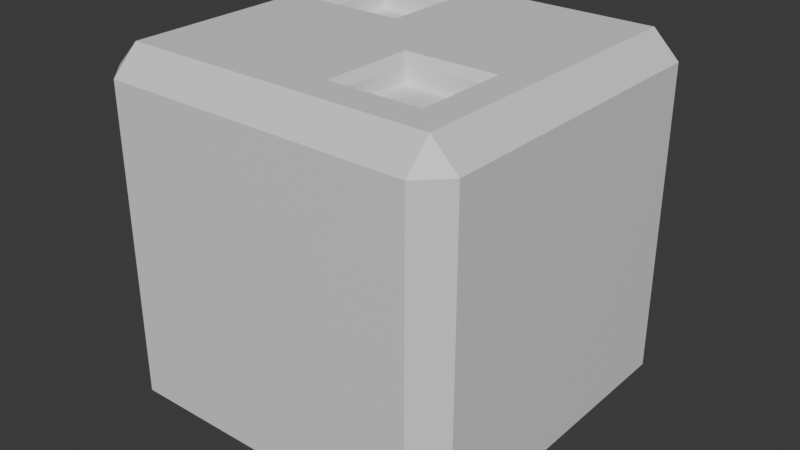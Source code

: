 # Source: Server.blend  (saved by Blender 4.2.66; exported with 4.5.12 LTS)
import bpy
from mathutils import Matrix  # noqa: F401  (used for matrix-valued properties, if any)

bpy.ops.wm.read_factory_settings(use_empty=True)
scene = bpy.context.scene
scene.name = 'Scene'

# ---- collections
col_collection = bpy.data.collections.new('Collection'); scene.collection.children.link(col_collection)

# ---- materials (node trees are filled in below, after node groups)
mat_material = bpy.data.materials.new('Material')
mat_material.alpha_threshold = 0.0
mat_material.use_transparent_shadow = False
mat_material.roughness = 0.5
mat_material.line_color = (0.0, 0.0, 0.0, 1.0)

# ---- material node trees
mat_material.use_nodes = True; mat_material.node_tree.nodes.clear()
_N = mat_material.node_tree.nodes; _L = mat_material.node_tree.links
n0 = _N.new('ShaderNodeOutputMaterial'); n0.name = 'Material Output'; n0.location = (300, 300)
n1 = _N.new('ShaderNodeBsdfPrincipled'); n1.name = 'Principled BSDF'; n1.location = (10, 300)
n1.inputs[3].default_value = 1.45
_L.new(n1.outputs[0], n0.inputs[0])
n0.is_active_output = True

# ---- world
world_world = bpy.data.worlds.new('World'); scene.world = world_world
world_world.use_nodes = True; world_world.node_tree.nodes.clear()
_N = world_world.node_tree.nodes; _L = world_world.node_tree.links
n0 = _N.new('ShaderNodeOutputWorld'); n0.name = 'World Output'; n0.location = (300, 300)
n1 = _N.new('ShaderNodeBackground'); n1.name = 'Background'; n1.location = (10, 300)
n1.inputs[0].default_value = (0.05088, 0.05088, 0.05088, 1.0)
_L.new(n1.outputs[0], n0.inputs[0])
n0.is_active_output = True
world_world.color = (0.05088, 0.05088, 0.05088)
world_world.sun_shadow_jitter_overblur = 0.0

# ---- meshes
me_cube = bpy.data.meshes.new('Cube')
me_cube.from_pydata([(0.8561, 1.0, 0.8561), (0.8561, 0.8561, 1.0), (1.0, 0.8561, 0.8561), (0.8561, 0.8561, -1.0), (0.8561, 1.0, -0.8561), (1.0, 0.8561, -0.8561), (1.0, -0.8561, 0.8561), (0.8561, -0.8561, 1.0), (0.8561, -1.0, 0.8561), (1.0, -0.8561, -0.8561), (0.8561, -1.0, -0.8561), (0.8561, -0.8561, -1.0), (-0.8561, 1.0, 0.8561), (-1.0, 0.8561, 0.8561), (-0.8561, 0.8561, 1.0), (-1.0, 0.8561, -0.8561), (-0.8561, 1.0, -0.8561), (-0.8561, 0.8561, -1.0), (-1.0, -0.8561, 0.8561), (-0.8561, -1.0, 0.8561), (-0.8561, -0.8561, 1.0), (-0.8561, -0.8561, -1.0), (-0.8561, -1.0, -0.8561), (-1.0, -0.8561, -0.8561), (0.0, -0.8561, 1.0), (0.8561, 0.0, 1.0), (-0.8561, 0.0, 1.0), (0.0, 0.8561, 1.0), (0.0, 0.0, 1.0), (-0.428, -0.8561, 1.0), (0.8561, -0.428, 1.0), (-0.8561, 0.428, 1.0), (0.428, 0.8561, 1.0), (0.428, -0.8561, 1.0), (0.8561, 0.428, 1.0), (-0.8561, -0.428, 1.0), (-0.428, 0.8561, 1.0), (0.0, -0.428, 1.0), (0.0, 0.428, 1.0), (0.428, 0.0, 1.0), (-0.428, 0.0, 1.0), (0.428, 0.428, 1.0), (-0.428, -0.428, 1.0), (-0.6421, -0.8561, 1.0), (0.8561, -0.6421, 1.0), (-0.8561, 0.6421, 1.0), (0.6421, 0.8561, 1.0), (0.214, -0.8561, 1.0), (0.8561, 0.214, 1.0), (-0.8561, -0.214, 1.0), (-0.214, 0.8561, 1.0), (0.0, -0.6421, 1.0), (0.0, 0.214, 1.0), (0.6421, 0.0, 1.0), (-0.214, 0.0, 1.0), (-0.214, -0.8561, 1.0), (0.8561, -0.214, 1.0), (-0.8561, 0.214, 1.0), (0.214, 0.8561, 1.0), (0.6421, -0.8561, 1.0), (0.8561, 0.6421, 1.0), (-0.8561, -0.6421, 1.0), (-0.6421, 0.8561, 1.0), (0.0, -0.214, 1.0), (0.0, 0.6421, 1.0), (0.214, 0.0, 1.0), (-0.6421, 0.0, 1.0), (0.428, 0.214, 1.0), (0.428, 0.6421, 1.0), (0.6421, 0.428, 1.0), (0.214, 0.428, 1.0), (-0.428, -0.6421, 1.0), (-0.428, -0.214, 1.0), (-0.214, -0.428, 1.0), (-0.6421, -0.428, 1.0), (-0.6421, -0.214, 1.0), (-0.214, -0.214, 1.0), (-0.214, -0.6421, 1.0), (0.214, 0.6421, 1.0), (0.6421, 0.6421, 1.0), (0.6421, 0.214, 1.0), (0.214, 0.214, 1.0), (-0.6421, -0.6421, 1.0), (-0.4076, 0.4485, 0.8603), (-0.4485, 0.4485, 0.8603), (-0.4485, 0.4076, 0.8603), (-0.4076, 0.4076, 0.8603), (0.4485, -0.4076, 0.8603), (0.4076, -0.4076, 0.8603), (0.4076, -0.4485, 0.8603), (0.4485, -0.4485, 0.8603), (-0.4485, 0.2344, 0.8603), (-0.428, 0.214, 0.8807), (-0.4076, 0.2344, 0.8603), (-0.4076, 0.6217, 0.8603), (-0.428, 0.6421, 0.8807), (-0.4485, 0.6217, 0.8603), (-0.2344, 0.4076, 0.8603), (-0.214, 0.428, 0.8807), (-0.2344, 0.4485, 0.8603), (-0.6217, 0.4076, 0.8603), (-0.6217, 0.4485, 0.8603), (-0.6421, 0.428, 0.8807), (0.4076, -0.6217, 0.8603), (0.428, -0.6421, 0.8807), (0.4485, -0.6217, 0.8603), (0.4485, -0.2344, 0.8603), (0.428, -0.214, 0.8807), (0.4076, -0.2344, 0.8603), (0.6217, -0.4485, 0.8603), (0.6421, -0.428, 0.8807), (0.6217, -0.4076, 0.8603), (0.2344, -0.4485, 0.8603), (0.2344, -0.4076, 0.8603), (0.214, -0.428, 0.8807), (0.2344, -0.2344, 0.8603), (0.214, -0.214, 0.8807), (0.6217, -0.2344, 0.8603), (0.6421, -0.214, 0.8807), (0.6217, -0.6217, 0.8603), (0.6421, -0.6421, 0.8807), (-0.6217, 0.6217, 0.8603), (-0.6421, 0.6421, 0.8807), (-0.2344, 0.6217, 0.8603), (-0.214, 0.6421, 0.8807), (-0.2344, 0.2344, 0.8603), (-0.214, 0.214, 0.8807), (-0.6421, 0.214, 0.8807), (-0.6217, 0.2344, 0.8603), (0.214, -0.6421, 0.8807), (0.2344, -0.6217, 0.8603), (-0.428, 0.214, 0.9589), (-0.428, 0.173, 1.0), (-0.428, 0.6421, 0.9589), (-0.428, 0.6831, 1.0), (-0.214, 0.428, 0.9589), (-0.173, 0.428, 1.0), (-0.6831, 0.428, 1.0), (-0.6421, 0.428, 0.9589), (0.428, -0.6421, 0.9589), (0.428, -0.6831, 1.0), (0.428, -0.214, 0.9589), (0.428, -0.173, 1.0), (0.6421, -0.428, 0.9589), (0.6831, -0.428, 1.0), (0.173, -0.428, 1.0), (0.214, -0.428, 0.9589), (0.214, -0.214, 0.9589), (0.173, -0.173, 1.0), (0.6831, -0.173, 1.0), (0.6421, -0.214, 0.9589), (0.6421, -0.6421, 0.9589), (0.6831, -0.6831, 1.0), (-0.6421, 0.6421, 0.9589), (-0.6831, 0.6831, 1.0), (-0.173, 0.6831, 1.0), (-0.214, 0.6421, 0.9589), (-0.214, 0.214, 0.9589), (-0.173, 0.173, 1.0), (-0.6831, 0.173, 1.0), (-0.6421, 0.214, 0.9589), (0.173, -0.6831, 1.0), (0.214, -0.6421, 0.9589)], [], [(17, 3, 11, 21), (23, 18, 13, 15), (10, 8, 19, 22), (82, 61, 20, 43), (5, 2, 6, 9), (0, 1, 2), (3, 4, 5), (6, 7, 8), (9, 10, 11), (12, 13, 14), (15, 16, 17), (18, 19, 20), (21, 22, 23), (17, 21, 23, 15), (3, 17, 16, 4), (2, 5, 4, 0), (22, 19, 18, 23), (8, 10, 9, 6), (12, 16, 15, 13), (7, 59, 33, 47, 24, 55, 29, 43, 20, 19, 8), (1, 60, 34, 48, 25, 56, 30, 44, 7, 6, 2), (21, 11, 10, 22), (20, 61, 35, 49, 26, 57, 31, 45, 14, 13, 18), (14, 62, 36, 50, 27, 58, 32, 46, 1, 0, 12), (11, 3, 5, 9), (16, 12, 0, 4), (81, 52, 28, 65), (161, 51, 24, 47), (131, 157, 126, 92), (64, 155, 136, 38), (138, 160, 127, 102), (80, 67, 39, 53), (79, 68, 41, 69), (78, 64, 38, 70), (139, 151, 120, 104), (38, 136, 158, 52), (146, 162, 129, 114), (77, 71, 29, 55), (76, 72, 42, 73), (75, 49, 35, 74), (72, 75, 74, 42), (40, 66, 75, 72), (66, 26, 49, 75), (63, 76, 73, 37), (28, 54, 76, 63), (54, 40, 72, 76), (51, 77, 55, 24), (37, 73, 77, 51), (73, 42, 71, 77), (141, 147, 116, 107), (25, 53, 149, 56), (143, 150, 118, 110), (44, 152, 59, 7), (150, 141, 107, 118), (62, 14, 45, 154), (151, 143, 110, 120), (53, 39, 142, 149), (68, 78, 70, 41), (32, 58, 78, 68), (58, 27, 64, 78), (60, 79, 69, 34), (1, 46, 79, 60), (46, 32, 68, 79), (48, 80, 53, 25), (34, 69, 80, 48), (69, 41, 67, 80), (147, 146, 114, 116), (133, 153, 122, 95), (27, 50, 155, 64), (135, 156, 124, 98), (52, 158, 54, 28), (156, 133, 95, 124), (159, 57, 26, 66), (157, 135, 98, 126), (145, 37, 51, 161), (160, 131, 92, 127), (140, 161, 47, 33), (154, 45, 31, 137), (67, 81, 65, 39), (41, 70, 81, 67), (70, 38, 52, 81), (162, 139, 104, 129), (158, 132, 40, 54), (148, 63, 37, 145), (71, 82, 43, 29), (42, 74, 82, 71), (74, 35, 61, 82), (108, 115, 113, 88), (50, 36, 134, 155), (89, 112, 130, 103), (117, 106, 87, 111), (85, 100, 128, 91), (123, 94, 83, 99), (97, 86, 93, 125), (109, 90, 105, 119), (30, 144, 152, 44), (65, 28, 63, 148), (153, 138, 102, 122), (39, 65, 148, 142), (137, 31, 57, 159), (152, 140, 33, 59), (36, 62, 154, 134), (56, 149, 144, 30), (83, 84, 85, 86), (87, 88, 89, 90), (91, 92, 93), (94, 95, 96), (97, 98, 99), (100, 101, 102), (103, 104, 105), (106, 107, 108), (109, 110, 111), (112, 113, 114), (96, 84, 83, 94), (100, 85, 84, 101), (108, 88, 87, 106), (112, 89, 88, 113), (85, 91, 93, 86), (86, 97, 99, 83), (89, 103, 105, 90), (90, 109, 111, 87), (116, 114, 113, 115), (115, 108, 107, 116), (117, 111, 110, 118), (106, 117, 118, 107), (109, 119, 120, 110), (104, 120, 119, 105), (122, 102, 101, 121), (121, 96, 95, 122), (123, 99, 98, 124), (94, 123, 124, 95), (97, 125, 126, 98), (92, 126, 125, 93), (102, 127, 128, 100), (127, 92, 91, 128), (114, 129, 130, 112), (129, 104, 103, 130), (96, 121, 101, 84), (148, 145, 146, 147), (147, 141, 142, 148), (150, 143, 144, 149), (141, 150, 149, 142), (143, 151, 152, 144), (140, 152, 151, 139), (154, 137, 138, 153), (153, 133, 134, 154), (156, 135, 136, 155), (133, 156, 155, 134), (135, 157, 158, 136), (132, 158, 157, 131), (137, 159, 160, 138), (159, 132, 131, 160), (145, 161, 162, 146), (161, 140, 139, 162), (132, 159, 66, 40)])
_uv = me_cube.uv_layers.new(name='UVMap')
_uv.uv.foreach_set('vector', [0.143, 0.518, 0.357, 0.518, 0.357, 0.732, 0.143, 0.732, 0.393, 0.01799, 0.607, 0.01799, 0.607, 0.232, 0.393, 0.232, 0.393, 0.768, 0.607, 0.768, 0.607, 0.982, 0.393, 0.982, 0.8303, 0.7053, 0.857, 0.7053, 0.857, 0.732, 0.8303, 0.732, 0.393, 0.518, 0.607, 0.518, 0.607, 0.732, 0.393, 0.732, 0.607, 0.482, 0.625, 0.482, 0.607, 0.5, 0.357, 0.518, 0.357, 0.5, 0.375, 0.518, 0.607, 0.75, 0.625, 0.768, 0.607, 0.768, 0.375, 0.732, 0.357, 0.75, 0.357, 0.732, 0.607, 0.25, 0.607, 0.232, 0.625, 0.232, 0.125, 0.518, 0.143, 0.5, 0.143, 0.518, 0.607, 0.01799, 0.607, 0.0, 0.625, 0.01799, 0.143, 0.732, 0.143, 0.75, 0.125, 0.732, 0.143, 0.518, 0.143, 0.732, 0.125, 0.732, 0.125, 0.518, 0.357, 0.518, 0.143, 0.518, 0.143, 0.5, 0.357, 0.5, 0.607, 0.518, 0.393, 0.518, 0.393, 0.482, 0.607, 0.482, 0.393, 0.0, 0.607, 0.0, 0.607, 0.01799, 0.393, 0.01799, 0.607, 0.768, 0.393, 0.768, 0.393, 0.732, 0.607, 0.732, 0.607, 0.268, 0.393, 0.268, 0.393, 0.232, 0.607, 0.232, 0.625, 0.768, 0.625, 0.7947, 0.625, 0.8215, 0.625, 0.8482, 0.625, 0.875, 0.625, 0.9018, 0.625, 0.9285, 0.625, 0.9553, 0.625, 0.982, 0.607, 0.982, 0.607, 0.768, 0.643, 0.518, 0.643, 0.5447, 0.643, 0.5715, 0.643, 0.5982, 0.643, 0.625, 0.643, 0.6518, 0.643, 0.6785, 0.643, 0.7053, 0.643, 0.732, 0.607, 0.732, 0.607, 0.518, 0.143, 0.732, 0.357, 0.732, 0.357, 0.75, 0.143, 0.75, 0.625, 0.01799, 0.625, 0.04474, 0.625, 0.07149, 0.625, 0.09825, 0.625, 0.125, 0.625, 0.1518, 0.625, 0.1785, 0.625, 0.2053, 0.625, 0.232, 0.607, 0.232, 0.607, 0.01799, 0.625, 0.268, 0.625, 0.2947, 0.625, 0.3215, 0.625, 0.3482, 0.625, 0.375, 0.625, 0.4018, 0.625, 0.4285, 0.625, 0.4553, 0.625, 0.482, 0.607, 0.482, 0.607, 0.268, 0.357, 0.732, 0.357, 0.518, 0.393, 0.518, 0.393, 0.732, 0.393, 0.268, 0.607, 0.268, 0.607, 0.482, 0.393, 0.482, 0.7232, 0.5982, 0.75, 0.5982, 0.75, 0.625, 0.7232, 0.625, 0.7284, 0.7104, 0.75, 0.7053, 0.75, 0.732, 0.7232, 0.732, 0.8035, 0.5982, 0.7768, 0.5982, 0.7768, 0.5982, 0.8035, 0.5982, 0.75, 0.5447, 0.7716, 0.5396, 0.7716, 0.5715, 0.75, 0.5715, 0.8303, 0.5715, 0.8303, 0.5982, 0.8303, 0.5982, 0.8303, 0.5715, 0.6697, 0.5982, 0.6965, 0.5982, 0.6965, 0.625, 0.6697, 0.625, 0.6697, 0.5447, 0.6965, 0.5447, 0.6965, 0.5715, 0.6697, 0.5715, 0.7232, 0.5447, 0.75, 0.5447, 0.75, 0.5715, 0.7232, 0.5715, 0.6965, 0.7053, 0.6697, 0.7053, 0.6697, 0.7053, 0.6965, 0.7053, 0.75, 0.5715, 0.7716, 0.5715, 0.7716, 0.6034, 0.75, 0.5982, 0.7232, 0.6785, 0.7232, 0.7053, 0.7232, 0.7053, 0.7232, 0.6785, 0.7768, 0.7053, 0.8035, 0.7053, 0.8035, 0.732, 0.7768, 0.732, 0.7768, 0.6518, 0.8035, 0.6518, 0.8035, 0.6785, 0.7768, 0.6785, 0.8303, 0.6518, 0.857, 0.6518, 0.857, 0.6785, 0.8303, 0.6785, 0.8035, 0.6518, 0.8303, 0.6518, 0.8303, 0.6785, 0.8035, 0.6785, 0.8035, 0.625, 0.8303, 0.625, 0.8303, 0.6518, 0.8035, 0.6518, 0.8303, 0.625, 0.857, 0.625, 0.857, 0.6518, 0.8303, 0.6518, 0.75, 0.6518, 0.7768, 0.6518, 0.7768, 0.6785, 0.75, 0.6785, 0.75, 0.625, 0.7768, 0.625, 0.7768, 0.6518, 0.75, 0.6518, 0.7768, 0.625, 0.8035, 0.625, 0.8035, 0.6518, 0.7768, 0.6518, 0.75, 0.7053, 0.7768, 0.7053, 0.7768, 0.732, 0.75, 0.732, 0.75, 0.6785, 0.7768, 0.6785, 0.7768, 0.7053, 0.75, 0.7053, 0.7768, 0.6785, 0.8035, 0.6785, 0.8035, 0.7053, 0.7768, 0.7053, 0.6965, 0.6518, 0.7232, 0.6518, 0.7232, 0.6518, 0.6965, 0.6518, 0.643, 0.625, 0.6697, 0.625, 0.6646, 0.6466, 0.643, 0.6518, 0.6697, 0.6785, 0.6697, 0.6518, 0.6697, 0.6518, 0.6697, 0.6785, 0.643, 0.7053, 0.6646, 0.7104, 0.6697, 0.732, 0.643, 0.732, 0.6697, 0.6518, 0.6965, 0.6518, 0.6965, 0.6518, 0.6697, 0.6518, 0.8303, 0.518, 0.857, 0.518, 0.857, 0.5447, 0.8354, 0.5396, 0.6697, 0.7053, 0.6697, 0.6785, 0.6697, 0.6785, 0.6697, 0.7053, 0.6697, 0.625, 0.6965, 0.625, 0.6965, 0.6466, 0.6646, 0.6466, 0.6965, 0.5447, 0.7232, 0.5447, 0.7232, 0.5715, 0.6965, 0.5715, 0.6965, 0.518, 0.7232, 0.518, 0.7232, 0.5447, 0.6965, 0.5447, 0.7232, 0.518, 0.75, 0.518, 0.75, 0.5447, 0.7232, 0.5447, 0.643, 0.5447, 0.6697, 0.5447, 0.6697, 0.5715, 0.643, 0.5715, 0.643, 0.518, 0.6697, 0.518, 0.6697, 0.5447, 0.643, 0.5447, 0.6697, 0.518, 0.6965, 0.518, 0.6965, 0.5447, 0.6697, 0.5447, 0.643, 0.5982, 0.6697, 0.5982, 0.6697, 0.625, 0.643, 0.625, 0.643, 0.5715, 0.6697, 0.5715, 0.6697, 0.5982, 0.643, 0.5982, 0.6697, 0.5715, 0.6965, 0.5715, 0.6965, 0.5982, 0.6697, 0.5982, 0.7232, 0.6518, 0.7232, 0.6785, 0.7232, 0.6785, 0.7232, 0.6518, 0.8035, 0.5447, 0.8303, 0.5447, 0.8303, 0.5447, 0.8035, 0.5447, 0.75, 0.518, 0.7768, 0.518, 0.7716, 0.5396, 0.75, 0.5447, 0.7768, 0.5715, 0.7768, 0.5447, 0.7768, 0.5447, 0.7768, 0.5715, 0.75, 0.5982, 0.7716, 0.6034, 0.7768, 0.625, 0.75, 0.625, 0.7768, 0.5447, 0.8035, 0.5447, 0.8035, 0.5447, 0.7768, 0.5447, 0.8354, 0.6034, 0.857, 0.5982, 0.857, 0.625, 0.8303, 0.625, 0.7768, 0.5982, 0.7768, 0.5715, 0.7768, 0.5715, 0.7768, 0.5982, 0.7284, 0.6785, 0.75, 0.6785, 0.75, 0.7053, 0.7284, 0.7104, 0.8303, 0.5982, 0.8035, 0.5982, 0.8035, 0.5982, 0.8303, 0.5982, 0.6965, 0.7104, 0.7284, 0.7104, 0.7232, 0.732, 0.6965, 0.732, 0.8354, 0.5396, 0.857, 0.5447, 0.857, 0.5715, 0.8354, 0.5715, 0.6965, 0.5982, 0.7232, 0.5982, 0.7232, 0.625, 0.6965, 0.625, 0.6965, 0.5715, 0.7232, 0.5715, 0.7232, 0.5982, 0.6965, 0.5982, 0.7232, 0.5715, 0.75, 0.5715, 0.75, 0.5982, 0.7232, 0.5982, 0.7232, 0.7053, 0.6965, 0.7053, 0.6965, 0.7053, 0.7232, 0.7053, 0.7716, 0.6034, 0.8035, 0.6034, 0.8035, 0.625, 0.7768, 0.625, 0.7284, 0.6466, 0.75, 0.6518, 0.75, 0.6785, 0.7284, 0.6785, 0.8035, 0.7053, 0.8303, 0.7053, 0.8303, 0.732, 0.8035, 0.732, 0.8035, 0.6785, 0.8303, 0.6785, 0.8303, 0.7053, 0.8035, 0.7053, 0.8303, 0.6785, 0.857, 0.6785, 0.857, 0.7053, 0.8303, 0.7053, 0.699, 0.6543, 0.7207, 0.6543, 0.7207, 0.676, 0.699, 0.676, 0.7768, 0.518, 0.8035, 0.518, 0.8035, 0.5396, 0.7716, 0.5396, 0.699, 0.6811, 0.7207, 0.6811, 0.7207, 0.7027, 0.699, 0.7027, 0.6723, 0.6543, 0.6939, 0.6543, 0.6939, 0.676, 0.6723, 0.676, 0.8061, 0.574, 0.8277, 0.574, 0.8277, 0.5957, 0.8061, 0.5957, 0.7793, 0.5473, 0.801, 0.5473, 0.801, 0.5689, 0.7793, 0.5689, 0.7793, 0.574, 0.801, 0.574, 0.801, 0.5957, 0.7793, 0.5957, 0.6723, 0.6811, 0.6939, 0.6811, 0.6939, 0.7027, 0.6723, 0.7027, 0.643, 0.6785, 0.6646, 0.6785, 0.6646, 0.7104, 0.643, 0.7053, 0.7232, 0.625, 0.75, 0.625, 0.75, 0.6518, 0.7284, 0.6466, 0.8303, 0.5447, 0.8303, 0.5715, 0.8303, 0.5715, 0.8303, 0.5447, 0.6965, 0.625, 0.7232, 0.625, 0.7284, 0.6466, 0.6965, 0.6466, 0.8354, 0.5715, 0.857, 0.5715, 0.857, 0.5982, 0.8354, 0.6034, 0.6646, 0.7104, 0.6965, 0.7104, 0.6965, 0.732, 0.6697, 0.732, 0.8035, 0.518, 0.8303, 0.518, 0.8354, 0.5396, 0.8035, 0.5396, 0.643, 0.6518, 0.6646, 0.6466, 0.6646, 0.6785, 0.643, 0.6785, 0.801, 0.5689, 0.8061, 0.5689, 0.8061, 0.574, 0.801, 0.574, 0.6939, 0.676, 0.699, 0.676, 0.699, 0.6811, 0.6939, 0.6811, 0.8061, 0.5957, 0.8035, 0.5982, 0.801, 0.5957, 0.801, 0.5473, 0.8035, 0.5447, 0.8061, 0.5473, 0.7793, 0.574, 0.7768, 0.5715, 0.7793, 0.5689, 0.8277, 0.574, 0.8277, 0.5689, 0.8303, 0.5715, 0.699, 0.7027, 0.6965, 0.7053, 0.6939, 0.7027, 0.6939, 0.6543, 0.6965, 0.6518, 0.699, 0.6543, 0.6723, 0.6811, 0.6697, 0.6785, 0.6723, 0.676, 0.7207, 0.6811, 0.7207, 0.676, 0.7232, 0.6785, 0.8061, 0.5473, 0.8061, 0.5689, 0.801, 0.5689, 0.801, 0.5473, 0.8277, 0.574, 0.8061, 0.574, 0.8061, 0.5689, 0.8277, 0.5689, 0.699, 0.6543, 0.699, 0.676, 0.6939, 0.676, 0.6939, 0.6543, 0.7207, 0.6811, 0.699, 0.6811, 0.699, 0.676, 0.7207, 0.676, 0.8061, 0.574, 0.8061, 0.5957, 0.801, 0.5957, 0.801, 0.574, 0.801, 0.574, 0.7793, 0.574, 0.7793, 0.5689, 0.801, 0.5689, 0.699, 0.6811, 0.699, 0.7027, 0.6939, 0.7027, 0.6939, 0.6811, 0.6939, 0.6811, 0.6723, 0.6811, 0.6723, 0.676, 0.6939, 0.676, 0.7232, 0.6518, 0.7232, 0.6785, 0.7207, 0.676, 0.7207, 0.6543, 0.7207, 0.6543, 0.699, 0.6543, 0.6965, 0.6518, 0.7232, 0.6518, 0.6723, 0.6543, 0.6723, 0.676, 0.6697, 0.6785, 0.6697, 0.6518, 0.6939, 0.6543, 0.6723, 0.6543, 0.6697, 0.6518, 0.6965, 0.6518, 0.6723, 0.6811, 0.6723, 0.7027, 0.6697, 0.7053, 0.6697, 0.6785, 0.6965, 0.7053, 0.6697, 0.7053, 0.6723, 0.7027, 0.6939, 0.7027, 0.8303, 0.5447, 0.8303, 0.5715, 0.8277, 0.5689, 0.8277, 0.5473, 0.8277, 0.5473, 0.8061, 0.5473, 0.8035, 0.5447, 0.8303, 0.5447, 0.7793, 0.5473, 0.7793, 0.5689, 0.7768, 0.5715, 0.7768, 0.5447, 0.801, 0.5473, 0.7793, 0.5473, 0.7768, 0.5447, 0.8035, 0.5447, 0.7793, 0.574, 0.7793, 0.5957, 0.7768, 0.5982, 0.7768, 0.5715, 0.8035, 0.5982, 0.7768, 0.5982, 0.7793, 0.5957, 0.801, 0.5957, 0.8303, 0.5715, 0.8303, 0.5982, 0.8277, 0.5957, 0.8277, 0.574, 0.8303, 0.5982, 0.8035, 0.5982, 0.8061, 0.5957, 0.8277, 0.5957, 0.7232, 0.6785, 0.7232, 0.7053, 0.7207, 0.7027, 0.7207, 0.6811, 0.7232, 0.7053, 0.6965, 0.7053, 0.699, 0.7027, 0.7207, 0.7027, 0.8061, 0.5473, 0.8277, 0.5473, 0.8277, 0.5689, 0.8061, 0.5689, 0.7284, 0.6466, 0.7284, 0.6785, 0.7232, 0.6785, 0.7232, 0.6518, 0.7232, 0.6518, 0.6965, 0.6518, 0.6965, 0.6466, 0.7284, 0.6466, 0.6697, 0.6518, 0.6697, 0.6785, 0.6646, 0.6785, 0.6646, 0.6466, 0.6965, 0.6518, 0.6697, 0.6518, 0.6646, 0.6466, 0.6965, 0.6466, 0.6697, 0.6785, 0.6697, 0.7053, 0.6646, 0.7104, 0.6646, 0.6785, 0.6965, 0.7104, 0.6646, 0.7104, 0.6697, 0.7053, 0.6965, 0.7053, 0.8354, 0.5396, 0.8354, 0.5715, 0.8303, 0.5715, 0.8303, 0.5447, 0.8303, 0.5447, 0.8035, 0.5447, 0.8035, 0.5396, 0.8354, 0.5396, 0.7768, 0.5447, 0.7768, 0.5715, 0.7716, 0.5715, 0.7716, 0.5396, 0.8035, 0.5447, 0.7768, 0.5447, 0.7716, 0.5396, 0.8035, 0.5396, 0.7768, 0.5715, 0.7768, 0.5982, 0.7716, 0.6034, 0.7716, 0.5715, 0.8035, 0.6034, 0.7716, 0.6034, 0.7768, 0.5982, 0.8035, 0.5982, 0.8354, 0.5715, 0.8354, 0.6034, 0.8303, 0.5982, 0.8303, 0.5715, 0.8354, 0.6034, 0.8035, 0.6034, 0.8035, 0.5982, 0.8303, 0.5982, 0.7284, 0.6785, 0.7284, 0.7104, 0.7232, 0.7053, 0.7232, 0.6785, 0.7284, 0.7104, 0.6965, 0.7104, 0.6965, 0.7053, 0.7232, 0.7053, 0.8035, 0.6034, 0.8354, 0.6034, 0.8303, 0.625, 0.8035, 0.625])
me_cube.materials.append(mat_material)
me_cube.use_mirror_vertex_groups = False
me_cube.update()

# ---- objects
ob_cube = bpy.data.objects.new('Cube', me_cube)

# ---- transforms, parenting, visibility, modifiers, constraints
ob_cube.location = (0.0, 0.0, 0.0)
ob_cube.lock_rotations_4d = False
ob_cube.empty_display_type = 'ARROWS'
ob_cube.lineart.crease_threshold = 0.0

# ---- collection membership
col_collection.objects.link(ob_cube)

# ---- scene / render settings (as saved in the file)
scene.frame_start = 1; scene.frame_end = 250; scene.frame_set(1)
scene.render.engine = 'BLENDER_EEVEE_NEXT'
bpy.context.view_layer.update()

# ---- added for rendering (the .blend has no active camera and no usable light): camera, sun
cam_auto = bpy.data.cameras.new('AutoCamera')
cam_auto.lens = 50.0
cam_auto.sensor_width = 36.0
cam_auto.clip_end = 1000.0
ob_auto_camera = bpy.data.objects.new('AutoCamera', cam_auto)
scene.collection.objects.link(ob_auto_camera)
ob_auto_camera.location = (3.20507, -3.84609, 2.56406)
ob_auto_camera.rotation_euler = (1.09748, -7.21219e-08, 0.694738)
scene.camera = ob_auto_camera
light_auto_sun = bpy.data.lights.new('AutoSun', 'SUN')
light_auto_sun.energy = 3.0
light_auto_sun.angle = 0.0523599
ob_auto_sun = bpy.data.objects.new('AutoSun', light_auto_sun)
scene.collection.objects.link(ob_auto_sun)
ob_auto_sun.rotation_euler = (0.872665, 0.174533, 0.523599)
bpy.context.view_layer.update()
